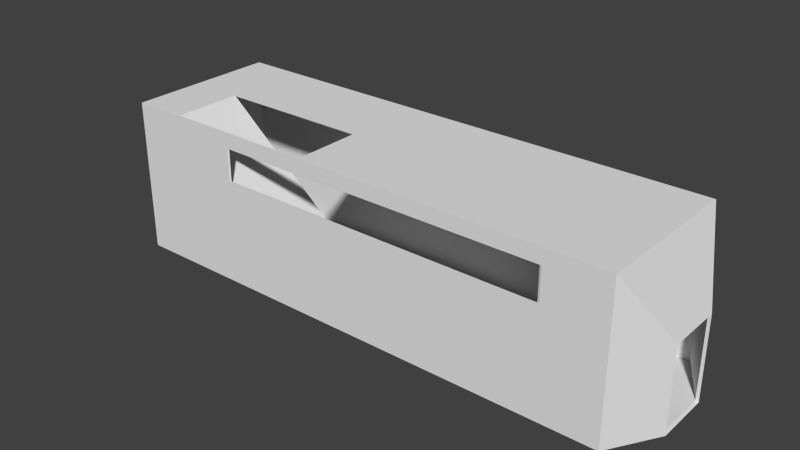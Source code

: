 # Source: train_stairpassenger.blend  (saved by Blender 2.69.0; exported with 4.5.12 LTS)
import bpy
from mathutils import Matrix  # noqa: F401  (used for matrix-valued properties, if any)

bpy.ops.wm.read_factory_settings(use_empty=True)
scene = bpy.context.scene
scene.name = 'Scene'

# ---- collections
col_collection_1 = bpy.data.collections.new('Collection 1'); scene.collection.children.link(col_collection_1)

# ---- world
world_world = bpy.data.worlds.new('World'); scene.world = world_world
world_world.color = (0.05088, 0.05088, 0.05088)
world_world.use_sun_shadow = False
world_world.sun_shadow_jitter_overblur = 0.0
world_world.cycles.sampling_method = 'MANUAL'
world_world.cycles.sample_map_resolution = 256

# ---- meshes
me_cube = bpy.data.meshes.new('Cube')
me_cube.from_pydata([(-8.923, -2.529, 0.03241), (-8.923, 2.529, 0.03241), (8.012, 2.529, 0.03241), (8.012, -2.529, 0.03241), (-8.923, -2.529, 5.089), (-8.923, 2.529, 5.089), (8.012, 2.529, 5.089), (8.012, -2.529, 5.089), (8.991, 0.9196, 2.774), (8.991, 0.9196, 0.03686), (8.991, -0.9196, 2.774), (8.991, -0.9196, 0.03686), (-9.978, 0.9196, 2.774), (-9.978, 0.9196, 0.03686), (-9.978, -0.9196, 2.774), (-9.978, -0.9196, 0.03686), (-6.923, 2.529, 4.589), (-6.923, 2.529, 3.532), (6.012, 2.529, 4.589), (6.012, 2.529, 3.532), (-5.046, -2.529, 3.532), (-5.046, -2.529, 4.589), (6.012, -2.529, 4.589), (6.012, -2.529, 3.532), (-8.839, -2.503, 0.05884), (-8.839, 2.503, 0.05884), (7.927, 2.503, 0.05884), (7.927, -2.503, 0.05884), (-8.839, -2.503, 5.065), (-8.839, 2.503, 5.065), (7.927, 2.503, 5.065), (7.927, -2.503, 5.065), (8.896, 0.9104, 2.773), (8.896, 0.9104, 0.06325), (8.896, -0.9104, 2.773), (8.896, -0.9104, 0.06325), (-9.882, 0.9104, 2.773), (-9.882, 0.9104, 0.06325), (-9.882, -0.9104, 2.773), (-9.882, -0.9104, 0.06325), (-6.859, 2.503, 4.57), (-6.859, 2.503, 3.524), (5.947, 2.503, 4.57), (5.947, 2.503, 3.524), (-4.981, -2.503, 3.524), (-4.981, -2.503, 4.57), (5.947, -2.503, 4.57), (5.947, -2.503, 3.524), (-7.16, -2.484, 5.089), (-7.16, -0.2139, 5.089), (-2.106, -0.2139, 5.089), (-2.106, -2.484, 5.089), (-7.165, -2.5, 5.065), (-7.165, -0.2067, 5.065), (-2.107, -0.2067, 5.065), (-2.107, -2.5, 5.065), (-1.042, -2.484, 0.02775), (-1.042, -0.2139, 0.02775), (-1.047, -2.5, 0.003615), (-1.047, -0.2067, 0.003615)], [], [(2, 9, 11, 3, 0, 15, 13, 1), (14, 4, 5, 12), (8, 9, 2, 6), (10, 8, 6, 7), (11, 10, 7, 3), (15, 0, 4, 14), (12, 5, 1, 13), (16, 17, 1, 5), (18, 16, 5, 6), (19, 18, 6, 2), (17, 19, 2, 1), (20, 21, 4, 0), (22, 23, 3, 7), (21, 22, 7, 4), (23, 20, 0, 3), (26, 25, 37, 39, 24, 27, 35, 33), (38, 36, 29, 28), (52, 53, 59, 58), (32, 30, 26, 33), (34, 31, 30, 32), (35, 27, 31, 34), (39, 38, 28, 24), (36, 37, 25, 29), (40, 29, 25, 41), (42, 30, 29, 40), (43, 26, 30, 42), (41, 25, 26, 43), (44, 24, 28, 45), (46, 31, 27, 47), (45, 28, 31, 46), (47, 27, 24, 44), (11, 9, 33, 35), (11, 35, 34, 10), (10, 34, 32, 8), (9, 8, 32, 33), (13, 37, 36, 12), (15, 39, 37, 13), (14, 12, 36, 38), (15, 14, 38, 39), (17, 41, 43, 19), (19, 43, 42, 18), (18, 42, 40, 16), (17, 16, 40, 41), (23, 47, 44, 20), (21, 20, 44, 45), (21, 45, 46, 22), (23, 22, 46, 47), (48, 49, 5, 4), (49, 50, 6, 5), (50, 51, 7, 6), (51, 48, 4, 7), (53, 52, 28, 29), (54, 53, 29, 30), (55, 54, 30, 31), (52, 55, 31, 28), (50, 49, 53, 54), (48, 51, 55, 52), (51, 50, 54, 55), (57, 56, 58, 59), (53, 49, 57, 59), (48, 52, 58, 56), (49, 48, 56, 57)])
me_cube.use_remesh_preserve_volume = False
me_cube.use_remesh_preserve_attributes = False
me_cube.use_mirror_vertex_groups = False
me_cube.update()

# ---- objects
ob_cube = bpy.data.objects.new('Cube', me_cube)

# ---- transforms, parenting, visibility, modifiers, constraints
ob_cube.location = (0.0, 0.0, 0.0)
ob_cube.lineart.crease_threshold = 0.0

# ---- collection membership
col_collection_1.objects.link(ob_cube)

# ---- scene / render settings (as saved in the file)
scene.frame_start = 1; scene.frame_end = 250; scene.frame_set(1)
scene.render.engine = 'BLENDER_EEVEE_NEXT'
scene.render.image_settings.compression = 90
scene.render.resolution_percentage = 50
scene.render.dither_intensity = 0.0
scene.cycles.use_denoising = False
scene.cycles.samples = 10
scene.cycles.sampling_pattern = 'TABULATED_SOBOL'
scene.cycles.light_sampling_threshold = 0.0
scene.cycles.use_adaptive_sampling = False
scene.cycles.use_light_tree = False
scene.cycles.blur_glossy = 0.0
scene.cycles.volume_bounces = 1
scene.cycles.pixel_filter_type = 'GAUSSIAN'
scene.cycles.sample_clamp_indirect = 0.0
scene.view_settings.view_transform = 'Standard'
bpy.context.view_layer.update()

# ---- added for rendering (the .blend has no active camera and no usable light): camera, sun
cam_auto = bpy.data.cameras.new('AutoCamera')
cam_auto.lens = 50.0
cam_auto.sensor_width = 36.0
cam_auto.clip_end = 1000.0
ob_auto_camera = bpy.data.objects.new('AutoCamera', cam_auto)
scene.collection.objects.link(ob_auto_camera)
ob_auto_camera.location = (18.2693, -22.5152, 17.5567)
ob_auto_camera.rotation_euler = (1.09748, -7.21219e-08, 0.694738)
scene.camera = ob_auto_camera
light_auto_sun = bpy.data.lights.new('AutoSun', 'SUN')
light_auto_sun.energy = 3.0
light_auto_sun.angle = 0.0523599
ob_auto_sun = bpy.data.objects.new('AutoSun', light_auto_sun)
scene.collection.objects.link(ob_auto_sun)
ob_auto_sun.rotation_euler = (0.872665, 0.174533, 0.523599)
bpy.context.view_layer.update()
